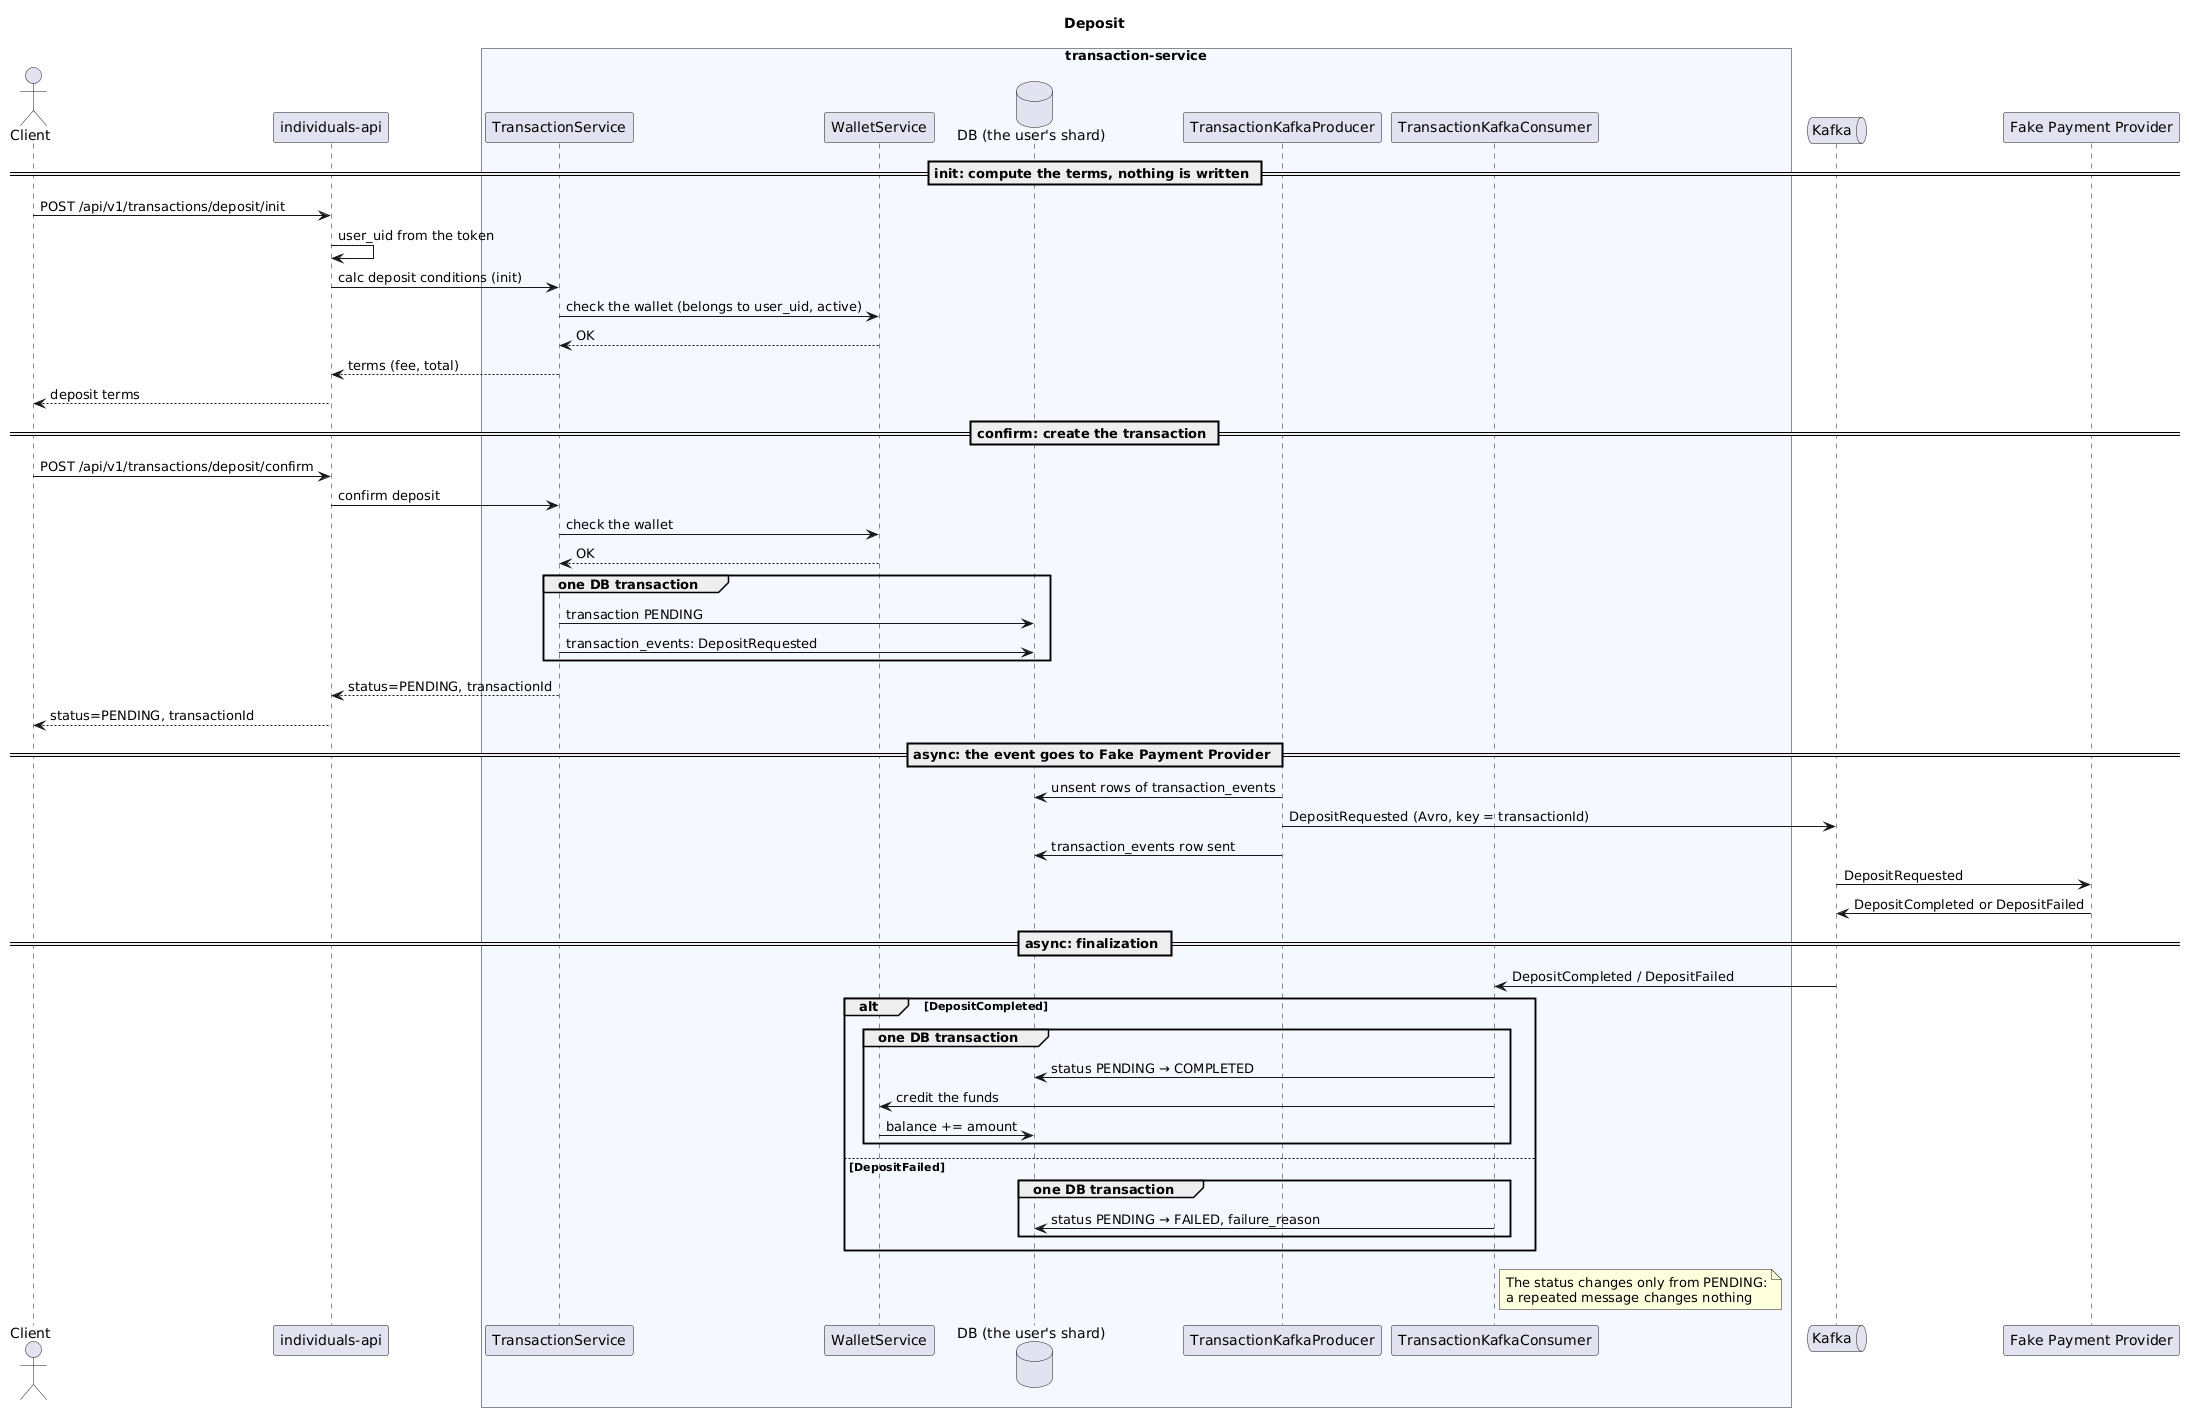

The diagram above was rendered by PlantUML. Its source (embedded in the PNG):
@startuml sequence-deposit
title Deposit

actor "Client" as Client
participant "individuals-api" as IA
box "transaction-service" #F5F9FF
    participant "TransactionService" as TS
    participant "WalletService" as WS
    database "DB (the user's shard)" as DB
    participant "TransactionKafkaProducer" as Pub
    participant "TransactionKafkaConsumer" as Cons
end box
queue "Kafka" as Kafka
participant "Fake Payment Provider" as PP

== init: compute the terms, nothing is written ==
Client -> IA: POST /api/v1/transactions/deposit/init
IA -> IA: user_uid from the token
IA -> TS: calc deposit conditions (init)
TS -> WS: check the wallet (belongs to user_uid, active)
WS --> TS: OK
TS --> IA: terms (fee, total)
IA --> Client: deposit terms

== confirm: create the transaction ==
Client -> IA: POST /api/v1/transactions/deposit/confirm
IA -> TS: confirm deposit
TS -> WS: check the wallet
WS --> TS: OK
group one DB transaction
    TS -> DB: transaction PENDING
    TS -> DB: transaction_events: DepositRequested
end
TS --> IA: status=PENDING, transactionId
IA --> Client: status=PENDING, transactionId

== async: the event goes to Fake Payment Provider ==
Pub -> DB: unsent rows of transaction_events
Pub -> Kafka: DepositRequested (Avro, key = transactionId)
Pub -> DB: transaction_events row sent
Kafka -> PP: DepositRequested
PP -> Kafka: DepositCompleted or DepositFailed

== async: finalization ==
Kafka -> Cons: DepositCompleted / DepositFailed
alt DepositCompleted
    group one DB transaction
        Cons -> DB: status PENDING → COMPLETED
        Cons -> WS: credit the funds
        WS -> DB: balance += amount
    end
else DepositFailed
    group one DB transaction
        Cons -> DB: status PENDING → FAILED, failure_reason
    end
end
note right of Cons
  The status changes only from PENDING:
  a repeated message changes nothing
end note
@enduml